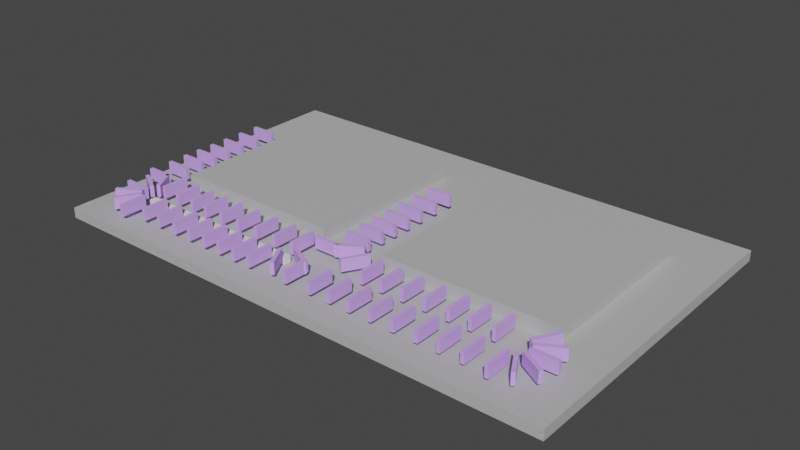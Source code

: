 # Source: EnvBlender.blend  (saved by Blender 3.6.13; exported with 4.5.12 LTS)
import bpy
from mathutils import Matrix  # noqa: F401  (used for matrix-valued properties, if any)

bpy.ops.wm.read_factory_settings(use_empty=True)
scene = bpy.context.scene
scene.name = 'Scene'

# ---- collections
col_collection = bpy.data.collections.new('Collection'); scene.collection.children.link(col_collection)

# ---- materials (node trees are filled in below, after node groups)
mat_lit = bpy.data.materials.new('Lit')
mat_lit.use_transparent_shadow = False
mat_lit.diffuse_color = (0.5, 0.5, 0.5, 1.0)
mat_lit.roughness = 0.5528
mat_checkpoints = bpy.data.materials.new('Checkpoints')
mat_checkpoints.use_transparent_shadow = False
mat_checkpoints.diffuse_color = (0.6462, 0.4025, 1.0, 1.0)
mat_checkpoints.roughness = 0.5528

# ---- material node trees
mat_lit.use_nodes = True; mat_lit.node_tree.nodes.clear()
_N = mat_lit.node_tree.nodes; _L = mat_lit.node_tree.links
n0 = _N.new('ShaderNodeBsdfPrincipled'); n0.name = 'Principled BSDF'; n0.location = (10, 300)
n0.distribution = 'GGX'
n0.subsurface_method = 'RANDOM_WALK_SKIN'
n0.inputs[0].default_value = (0.5, 0.5, 0.5, 1.0)
n0.inputs[2].default_value = 0.5528
n0.inputs[3].default_value = 1.45
n0.inputs[27].default_value = (0.0, 0.0, 0.0, 1.0)
n0.inputs[28].default_value = 1.0
n1 = _N.new('ShaderNodeOutputMaterial'); n1.name = 'Material Output'; n1.location = (300, 300)
n2 = _N.new('ShaderNodeNormalMap'); n2.name = 'Normal Map'; n2.location = (-300, -300)
n2.label = 'Normal/Map'
_L.new(n0.outputs[0], n1.inputs[0])
_L.new(n2.outputs[0], n0.inputs[5])
n1.is_active_output = True
mat_checkpoints.use_nodes = True; mat_checkpoints.node_tree.nodes.clear()
_N = mat_checkpoints.node_tree.nodes; _L = mat_checkpoints.node_tree.links
n0 = _N.new('ShaderNodeBsdfPrincipled'); n0.name = 'Principled BSDF'; n0.location = (10, 300)
n0.distribution = 'GGX'
n0.subsurface_method = 'RANDOM_WALK_SKIN'
n0.inputs[0].default_value = (0.6462, 0.4025, 1.0, 1.0)
n0.inputs[2].default_value = 0.5528
n0.inputs[3].default_value = 1.45
n0.inputs[27].default_value = (0.0, 0.0, 0.0, 1.0)
n0.inputs[28].default_value = 1.0
n1 = _N.new('ShaderNodeOutputMaterial'); n1.name = 'Material Output'; n1.location = (300, 300)
n2 = _N.new('ShaderNodeNormalMap'); n2.name = 'Normal Map'; n2.location = (-300, -300)
n2.label = 'Normal/Map'
_L.new(n0.outputs[0], n1.inputs[0])
_L.new(n2.outputs[0], n0.inputs[5])
n1.is_active_output = True

# ---- world
world_world = bpy.data.worlds.new('World'); scene.world = world_world
world_world.use_nodes = True; world_world.node_tree.nodes.clear()
_N = world_world.node_tree.nodes; _L = world_world.node_tree.links
n0 = _N.new('ShaderNodeOutputWorld'); n0.name = 'World Output'; n0.location = (300, 300)
n1 = _N.new('ShaderNodeBackground'); n1.name = 'Background'; n1.location = (10, 300)
n1.inputs[0].default_value = (0.05088, 0.05088, 0.05088, 1.0)
_L.new(n1.outputs[0], n0.inputs[0])
n0.is_active_output = True
world_world.color = (0.05088, 0.05088, 0.05088)
world_world.use_sun_shadow = False
world_world.sun_shadow_jitter_overblur = 0.0

# ---- meshes
me_scene = bpy.data.meshes.new('Scene')
me_scene.from_pydata([(-50.0, -50.0, 50.0), (50.0, -50.0, 50.0), (-50.0, 50.0, 50.0), (50.0, 50.0, 50.0), (-50.0, 50.0, -50.0), (50.0, 50.0, -50.0), (-50.0, -50.0, -50.0), (50.0, -50.0, -50.0)], [], [(0, 3, 2), (0, 1, 3), (2, 5, 4), (2, 3, 5), (4, 7, 6), (4, 5, 7), (6, 1, 0), (6, 7, 1), (1, 5, 3), (1, 7, 5), (6, 2, 4), (6, 0, 2)])
me_scene.polygons.foreach_set('use_smooth', [True] * 12)
_k = set([(0, 1), (0, 2), (0, 6), (1, 3), (1, 7), (2, 3), (2, 4), (3, 5), (4, 5), (4, 6), (5, 7), (6, 7)])
me_scene.attributes.new('sharp_edge', 'BOOLEAN', 'EDGE').data.foreach_set('value', [ (min(e.vertices), max(e.vertices)) in _k for e in me_scene.edges])
_uv = me_scene.uv_layers.new(name='UVSet0')
_uv.uv.foreach_set('vector', [0.0, 0.0, 1.0, 1.0, 0.0, 1.0, 0.0, 0.0, 1.0, 0.0, 1.0, 1.0, 0.0, 0.0, 1.0, 1.0, 0.0, 1.0, 0.0, 0.0, 1.0, 0.0, 1.0, 1.0, 0.0, 0.0, 1.0, 1.0, 0.0, 1.0, 0.0, 0.0, 1.0, 0.0, 1.0, 1.0, 0.0, 0.0, 1.0, 1.0, 0.0, 1.0, 0.0, 0.0, 1.0, 0.0, 1.0, 1.0, 0.0, 0.0, 1.0, 1.0, 0.0, 1.0, 0.0, 0.0, 1.0, 0.0, 1.0, 1.0, 0.0, 0.0, 1.0, 1.0, 0.0, 1.0, 0.0, 0.0, 1.0, 0.0, 1.0, 1.0])
_uv.active_render = True
_uv = me_scene.uv_layers.new(name='UVSet1')
_uv.uv.foreach_set('vector', [0.691, 0.3472, 0.9967, 0.6528, 0.691, 0.6528, 0.691, 0.3472, 0.9967, 0.3472, 0.9967, 0.6528, 0.3097, 0.6528, 0.004056, 0.3472, 0.3097, 0.3472, 0.3097, 0.6528, 0.004056, 0.6528, 0.004056, 0.3472, 0.3472, 0.3472, 0.6528, 0.6528, 0.3472, 0.6528, 0.3472, 0.3472, 0.6528, 0.3472, 0.6528, 0.6528, 0.3472, 0.004056, 0.6528, 0.3097, 0.3472, 0.3097, 0.3472, 0.004056, 0.6528, 0.004056, 0.6528, 0.3097, 0.6903, 0.3097, 0.9959, 0.004056, 0.9959, 0.3097, 0.6903, 0.3097, 0.6903, 0.004056, 0.9959, 0.004056, 0.3097, 0.004056, 0.004056, 0.3097, 0.004056, 0.004056, 0.3097, 0.004056, 0.3097, 0.3097, 0.004056, 0.3097])
me_scene.materials.append(mat_lit)
me_scene.update()
me_scene.normals_split_custom_set([tuple(v) for v in zip(*[iter([0.0, 0.0, 1.0, 0.0, 0.0, 1.0, 0.0, 0.0, 1.0, 0.0, 0.0, 1.0, 0.0, 0.0, 1.0, 0.0, 0.0, 1.0, 0.0, 1.0, 0.0, 0.0, 1.0, 0.0, 0.0, 1.0, 0.0, 0.0, 1.0, 0.0, 0.0, 1.0, 0.0, 0.0, 1.0, 0.0, 0.0, 0.0, -1.0, 0.0, 0.0, -1.0, 0.0, 0.0, -1.0, 0.0, 0.0, -1.0, 0.0, 0.0, -1.0, 0.0, 0.0, -1.0, 0.0, -1.0, 0.0, 0.0, -1.0, 0.0, 0.0, -1.0, 0.0, 0.0, -1.0, 0.0, 0.0, -1.0, 0.0, 0.0, -1.0, 0.0, 1.0, 0.0, 0.0, 1.0, 0.0, 0.0, 1.0, 0.0, 0.0, 1.0, 0.0, 0.0, 1.0, 0.0, 0.0, 1.0, 0.0, 0.0, -1.0, 0.0, 0.0, -1.0, 0.0, 0.0, -1.0, 0.0, 0.0, -1.0, 0.0, 0.0, -1.0, 0.0, 0.0, -1.0, 0.0, 0.0])] * 3)])
me_cube_001 = bpy.data.meshes.new('Cube.001')
me_cube_001.from_pydata([(-1.458, -0.0561, -0.0561), (-1.458, -0.0561, 0.0561), (-1.458, 0.0561, -0.0561), (-1.458, 0.0561, 0.0561), (1.458, -0.0561, -0.0561), (1.458, -0.0561, 0.0561), (1.458, 0.0561, -0.0561), (1.458, 0.0561, 0.0561)], [], [(0, 1, 3, 2), (2, 3, 7, 6), (6, 7, 5, 4), (4, 5, 1, 0), (2, 6, 4, 0), (7, 3, 1, 5)])
_uv = me_cube_001.uv_layers.new(name='UVMap')
_uv.uv.foreach_set('vector', [0.375, 0.0, 0.625, 0.0, 0.625, 0.25, 0.375, 0.25, 0.375, 0.25, 0.625, 0.25, 0.625, 0.5, 0.375, 0.5, 0.375, 0.5, 0.625, 0.5, 0.625, 0.75, 0.375, 0.75, 0.375, 0.75, 0.625, 0.75, 0.625, 1.0, 0.375, 1.0, 0.125, 0.5, 0.375, 0.5, 0.375, 0.75, 0.125, 0.75, 0.625, 0.5, 0.875, 0.5, 0.875, 0.75, 0.625, 0.75])
me_cube_001.update()

# ---- objects
ob_cube = bpy.data.objects.new('Cube', me_scene)
ob_cube__1 = bpy.data.objects.new('Cube__1_', me_scene)
ob_obstacles = bpy.data.objects.new('Obstacles', None)
ob_gameobject = bpy.data.objects.new('GameObject', None)
ob_gameobject__1 = bpy.data.objects.new('GameObject__1_', None)
ob_gameobject__2 = bpy.data.objects.new('GameObject__2_', None)
ob_gameobject__3 = bpy.data.objects.new('GameObject__3_', None)
ob_bounds = bpy.data.objects.new('Bounds', None)
ob_cube_1 = bpy.data.objects.new('Cube_1', me_scene)
ob_checkpoint = bpy.data.objects.new('Checkpoint', me_scene)
ob_checkpoint__59 = bpy.data.objects.new('Checkpoint__59_', me_scene)
ob_checkpoint__1 = bpy.data.objects.new('Checkpoint__1_', me_scene)
ob_checkpoint__60 = bpy.data.objects.new('Checkpoint__60_', me_scene)
ob_checkpoint__2 = bpy.data.objects.new('Checkpoint__2_', me_scene)
ob_checkpoint__61 = bpy.data.objects.new('Checkpoint__61_', me_scene)
ob_checkpoint__3 = bpy.data.objects.new('Checkpoint__3_', me_scene)
ob_checkpoint__62 = bpy.data.objects.new('Checkpoint__62_', me_scene)
ob_checkpoint__4 = bpy.data.objects.new('Checkpoint__4_', me_scene)
ob_checkpoint__63 = bpy.data.objects.new('Checkpoint__63_', me_scene)
ob_checkpoint__5 = bpy.data.objects.new('Checkpoint__5_', me_scene)
ob_checkpoint__64 = bpy.data.objects.new('Checkpoint__64_', me_scene)
ob_checkpoint__6 = bpy.data.objects.new('Checkpoint__6_', me_scene)
ob_checkpoint__7 = bpy.data.objects.new('Checkpoint__7_', me_scene)
ob_checkpoint__34 = bpy.data.objects.new('Checkpoint__34_', me_scene)
ob_checkpoint__41 = bpy.data.objects.new('Checkpoint__41_', me_scene)
ob_checkpoint__37 = bpy.data.objects.new('Checkpoint__37_', me_scene)
ob_checkpoint__42 = bpy.data.objects.new('Checkpoint__42_', me_scene)
ob_checkpoint__8 = bpy.data.objects.new('Checkpoint__8_', me_scene)
ob_checkpoint__25 = bpy.data.objects.new('Checkpoint__25_', me_scene)
ob_checkpoint__9 = bpy.data.objects.new('Checkpoint__9_', me_scene)
ob_checkpoint__18 = bpy.data.objects.new('Checkpoint__18_', me_scene)
ob_checkpoint__35 = bpy.data.objects.new('Checkpoint__35_', me_scene)
ob_checkpoint__43 = bpy.data.objects.new('Checkpoint__43_', me_scene)
ob_checkpoint__38 = bpy.data.objects.new('Checkpoint__38_', me_scene)
ob_checkpoint__44 = bpy.data.objects.new('Checkpoint__44_', me_scene)
ob_checkpoint__19 = bpy.data.objects.new('Checkpoint__19_', me_scene)
ob_checkpoint__47 = bpy.data.objects.new('Checkpoint__47_', me_scene)
ob_checkpoint__55 = bpy.data.objects.new('Checkpoint__55_', me_scene)
ob_checkpoint__56 = bpy.data.objects.new('Checkpoint__56_', me_scene)
ob_checkpoint__36 = bpy.data.objects.new('Checkpoint__36_', me_scene)
ob_checkpoint__45 = bpy.data.objects.new('Checkpoint__45_', me_scene)
ob_checkpoint__40 = bpy.data.objects.new('Checkpoint__40_', me_scene)
ob_checkpoint__39 = bpy.data.objects.new('Checkpoint__39_', me_scene)
ob_checkpoint__57 = bpy.data.objects.new('Checkpoint__57_', me_scene)
ob_checkpoint__58 = bpy.data.objects.new('Checkpoint__58_', me_scene)
ob_checkpoint__46 = bpy.data.objects.new('Checkpoint__46_', me_scene)
ob_checkpoint__26 = bpy.data.objects.new('Checkpoint__26_', me_scene)
ob_checkpoint__32 = bpy.data.objects.new('Checkpoint__32_', me_scene)
ob_checkpoint__33 = bpy.data.objects.new('Checkpoint__33_', me_scene)
ob_checkpoint__20 = bpy.data.objects.new('Checkpoint__20_', me_scene)
ob_checkpoint__48 = bpy.data.objects.new('Checkpoint__48_', me_scene)
ob_checkpoint__27 = bpy.data.objects.new('Checkpoint__27_', me_scene)
ob_checkpoint__21 = bpy.data.objects.new('Checkpoint__21_', me_scene)
ob_checkpoint__49 = bpy.data.objects.new('Checkpoint__49_', me_scene)
ob_checkpoint__28 = bpy.data.objects.new('Checkpoint__28_', me_scene)
ob_checkpoint__22 = bpy.data.objects.new('Checkpoint__22_', me_scene)
ob_checkpoint__50 = bpy.data.objects.new('Checkpoint__50_', me_scene)
ob_checkpoint__29 = bpy.data.objects.new('Checkpoint__29_', me_scene)
ob_checkpoint__23 = bpy.data.objects.new('Checkpoint__23_', me_scene)
ob_checkpoint__51 = bpy.data.objects.new('Checkpoint__51_', me_scene)
ob_checkpoint__30 = bpy.data.objects.new('Checkpoint__30_', me_scene)
ob_checkpoint__24 = bpy.data.objects.new('Checkpoint__24_', me_scene)
ob_checkpoint__53 = bpy.data.objects.new('Checkpoint__53_', me_scene)
ob_checkpoint__52 = bpy.data.objects.new('Checkpoint__52_', me_scene)
ob_checkpoint__54 = bpy.data.objects.new('Checkpoint__54_', me_scene)
ob_checkpoint__31 = bpy.data.objects.new('Checkpoint__31_', me_scene)
ob_checkpoint__10 = bpy.data.objects.new('Checkpoint__10_', me_scene)
ob_checkpoint__11 = bpy.data.objects.new('Checkpoint__11_', me_scene)
ob_checkpoint__12 = bpy.data.objects.new('Checkpoint__12_', me_scene)
ob_checkpoint__13 = bpy.data.objects.new('Checkpoint__13_', me_scene)
ob_checkpoint__14 = bpy.data.objects.new('Checkpoint__14_', me_scene)
ob_checkpoint__15 = bpy.data.objects.new('Checkpoint__15_', me_scene)
ob_checkpoint__16 = bpy.data.objects.new('Checkpoint__16_', me_scene)
ob_checkpoint__17 = bpy.data.objects.new('Checkpoint__17_', me_scene)
ob_checkpoints = bpy.data.objects.new('Checkpoints', None)
ob_cube_001 = bpy.data.objects.new('Cube.001', me_cube_001)

# ---- transforms, parenting, visibility, modifiers, constraints
ob_cube.parent = ob_obstacles
ob_cube.location = (-11.26, 49.0, 10.78)
ob_cube.scale = (0.1611, 1.0, 0.1585)
ob_cube.color = (0.8, 0.8, 0.8, 1.0)
ob_cube__1.parent = ob_obstacles
ob_cube__1.location = (11.27, 49.0, 11.22)
ob_cube__1.scale = (0.1611, 1.0, 0.1585)
ob_cube__1.color = (0.8, 0.8, 0.8, 1.0)
ob_obstacles.location = (-0.002131, 2.336, -0.182)
ob_obstacles.rotation_euler = (1.571, -0.0, 0.0)
ob_obstacles.scale = (0.18, 0.003, 0.18)
ob_obstacles.color = (0.8, 0.8, 0.8, 1.0)
ob_gameobject.parent = ob_bounds
ob_gameobject.location = (-0.2, 0.0, 0.0)
ob_gameobject.color = (0.8, 0.8, 0.8, 1.0)
ob_gameobject__1.parent = ob_bounds
ob_gameobject__1.location = (-101.1, 0.0, 0.0)
ob_gameobject__1.color = (0.8, 0.8, 0.8, 1.0)
ob_gameobject__2.parent = ob_bounds
ob_gameobject__2.location = (0.0, 0.0, 101.2)
ob_gameobject__2.rotation_euler = (0.0, 1.571, 0.0)
ob_gameobject__2.color = (0.8, 0.8, 0.8, 1.0)
ob_gameobject__3.parent = ob_bounds
ob_gameobject__3.location = (0.0, 0.0, -0.2)
ob_gameobject__3.rotation_euler = (0.0, 1.571, 0.0)
ob_gameobject__3.color = (0.8, 0.8, 0.8, 1.0)
ob_bounds.location = (-0.002131, -0.009348, -0.02403)
ob_bounds.rotation_euler = (1.571, -0.0, 0.0)
ob_bounds.scale = (0.08577, 0.001717, 0.05346)
ob_bounds.color = (0.8, 0.8, 0.8, 1.0)
ob_cube_1.location = (-0.002131, -0.009348, -0.182)
ob_cube_1.rotation_euler = (1.571, -0.0, 0.0)
ob_cube_1.scale = (0.08577, 0.001717, 0.05346)
ob_cube_1.color = (0.8, 0.8, 0.8, 1.0)
ob_checkpoint.parent = ob_checkpoints
ob_checkpoint.location = (1.5, -18.2, 142.8)
ob_checkpoint.scale = (0.43, 0.1922, 0.06)
ob_checkpoint.color = (0.8, 0.8, 0.8, 1.0)
ob_checkpoint.material_slots[0].link = 'OBJECT'; ob_checkpoint.material_slots[0].material = mat_checkpoints
ob_checkpoint__59.parent = ob_checkpoints
ob_checkpoint__59.location = (-382.3, -18.2, 142.8)
ob_checkpoint__59.rotation_euler = (-0.0, 3.142, -0.0)
ob_checkpoint__59.scale = (0.43, 0.1922, 0.06)
ob_checkpoint__59.color = (0.8, 0.8, 0.8, 1.0)
ob_checkpoint__59.material_slots[0].link = 'OBJECT'; ob_checkpoint__59.material_slots[0].material = mat_checkpoints
ob_checkpoint__1.parent = ob_checkpoints
ob_checkpoint__1.location = (1.5, -18.2, 177.8)
ob_checkpoint__1.scale = (0.43, 0.1922, 0.06)
ob_checkpoint__1.color = (0.8, 0.8, 0.8, 1.0)
ob_checkpoint__1.material_slots[0].link = 'OBJECT'; ob_checkpoint__1.material_slots[0].material = mat_checkpoints
ob_checkpoint__60.parent = ob_checkpoints
ob_checkpoint__60.location = (-382.3, -18.2, 177.8)
ob_checkpoint__60.rotation_euler = (-0.0, 3.142, -0.0)
ob_checkpoint__60.scale = (0.43, 0.1922, 0.06)
ob_checkpoint__60.color = (0.8, 0.8, 0.8, 1.0)
ob_checkpoint__60.material_slots[0].link = 'OBJECT'; ob_checkpoint__60.material_slots[0].material = mat_checkpoints
ob_checkpoint__2.parent = ob_checkpoints
ob_checkpoint__2.location = (1.5, -18.2, 212.2)
ob_checkpoint__2.scale = (0.43, 0.1922, 0.06)
ob_checkpoint__2.color = (0.8, 0.8, 0.8, 1.0)
ob_checkpoint__2.material_slots[0].link = 'OBJECT'; ob_checkpoint__2.material_slots[0].material = mat_checkpoints
ob_checkpoint__61.parent = ob_checkpoints
ob_checkpoint__61.location = (-382.3, -18.2, 212.2)
ob_checkpoint__61.rotation_euler = (-0.0, 3.142, -0.0)
ob_checkpoint__61.scale = (0.43, 0.1922, 0.06)
ob_checkpoint__61.color = (0.8, 0.8, 0.8, 1.0)
ob_checkpoint__61.material_slots[0].link = 'OBJECT'; ob_checkpoint__61.material_slots[0].material = mat_checkpoints
ob_checkpoint__3.parent = ob_checkpoints
ob_checkpoint__3.location = (1.5, -18.2, 242.2)
ob_checkpoint__3.scale = (0.43, 0.1922, 0.06)
ob_checkpoint__3.color = (0.8, 0.8, 0.8, 1.0)
ob_checkpoint__3.material_slots[0].link = 'OBJECT'; ob_checkpoint__3.material_slots[0].material = mat_checkpoints
ob_checkpoint__62.parent = ob_checkpoints
ob_checkpoint__62.location = (-382.3, -18.2, 242.2)
ob_checkpoint__62.rotation_euler = (-0.0, 3.142, -0.0)
ob_checkpoint__62.scale = (0.43, 0.1922, 0.06)
ob_checkpoint__62.color = (0.8, 0.8, 0.8, 1.0)
ob_checkpoint__62.material_slots[0].link = 'OBJECT'; ob_checkpoint__62.material_slots[0].material = mat_checkpoints
ob_checkpoint__4.parent = ob_checkpoints
ob_checkpoint__4.location = (1.5, -18.2, 271.6)
ob_checkpoint__4.scale = (0.43, 0.1922, 0.06)
ob_checkpoint__4.color = (0.8, 0.8, 0.8, 1.0)
ob_checkpoint__4.material_slots[0].link = 'OBJECT'; ob_checkpoint__4.material_slots[0].material = mat_checkpoints
ob_checkpoint__63.parent = ob_checkpoints
ob_checkpoint__63.location = (-382.3, -18.2, 271.6)
ob_checkpoint__63.rotation_euler = (-0.0, 3.142, -0.0)
ob_checkpoint__63.scale = (0.43, 0.1922, 0.06)
ob_checkpoint__63.color = (0.8, 0.8, 0.8, 1.0)
ob_checkpoint__63.material_slots[0].link = 'OBJECT'; ob_checkpoint__63.material_slots[0].material = mat_checkpoints
ob_checkpoint__5.parent = ob_checkpoints
ob_checkpoint__5.location = (1.5, -18.2, 299.7)
ob_checkpoint__5.scale = (0.43, 0.1922, 0.06)
ob_checkpoint__5.color = (0.8, 0.8, 0.8, 1.0)
ob_checkpoint__5.material_slots[0].link = 'OBJECT'; ob_checkpoint__5.material_slots[0].material = mat_checkpoints
ob_checkpoint__64.parent = ob_checkpoints
ob_checkpoint__64.location = (-382.3, -18.2, 299.7)
ob_checkpoint__64.rotation_euler = (-0.0, 3.142, -0.0)
ob_checkpoint__64.scale = (0.43, 0.1922, 0.06)
ob_checkpoint__64.color = (0.8, 0.8, 0.8, 1.0)
ob_checkpoint__64.material_slots[0].link = 'OBJECT'; ob_checkpoint__64.material_slots[0].material = mat_checkpoints
ob_checkpoint__6.parent = ob_checkpoints
ob_checkpoint__6.location = (1.5, -18.2, 329.1)
ob_checkpoint__6.scale = (0.43, 0.1922, 0.06)
ob_checkpoint__6.color = (0.8, 0.8, 0.8, 1.0)
ob_checkpoint__6.material_slots[0].link = 'OBJECT'; ob_checkpoint__6.material_slots[0].material = mat_checkpoints
ob_checkpoint__7.parent = ob_checkpoints
ob_checkpoint__7.location = (13.9, -18.2, 359.9)
ob_checkpoint__7.rotation_euler = (0.0, 0.5236, 0.0)
ob_checkpoint__7.scale = (0.43, 0.1922, 0.06)
ob_checkpoint__7.color = (0.8, 0.8, 0.8, 1.0)
ob_checkpoint__7.material_slots[0].link = 'OBJECT'; ob_checkpoint__7.material_slots[0].material = mat_checkpoints
ob_checkpoint__34.parent = ob_checkpoints
ob_checkpoint__34.location = (-368.3, -18.2, 440.4)
ob_checkpoint__34.rotation_euler = (-0.0, -2.618, -0.0)
ob_checkpoint__34.scale = (0.43, 0.1922, 0.06)
ob_checkpoint__34.color = (0.8, 0.8, 0.8, 1.0)
ob_checkpoint__34.material_slots[0].link = 'OBJECT'; ob_checkpoint__34.material_slots[0].material = mat_checkpoints
ob_checkpoint__41.parent = ob_checkpoints
ob_checkpoint__41.location = (365.4, -18.2, 393.8)
ob_checkpoint__41.rotation_euler = (0.0, 0.5236, 0.0)
ob_checkpoint__41.scale = (0.43, 0.1922, 0.06)
ob_checkpoint__41.color = (0.8, 0.8, 0.8, 1.0)
ob_checkpoint__41.material_slots[0].link = 'OBJECT'; ob_checkpoint__41.material_slots[0].material = mat_checkpoints
ob_checkpoint__37.parent = ob_checkpoints
ob_checkpoint__37.location = (-355.1, -18.2, 384.9)
ob_checkpoint__37.rotation_euler = (-0.0, 2.094, -0.0)
ob_checkpoint__37.scale = (0.43, 0.1922, 0.06)
ob_checkpoint__37.color = (0.8, 0.8, 0.8, 1.0)
ob_checkpoint__37.material_slots[0].link = 'OBJECT'; ob_checkpoint__37.material_slots[0].material = mat_checkpoints
ob_checkpoint__42.parent = ob_checkpoints
ob_checkpoint__42.location = (352.2, -18.2, 449.3)
ob_checkpoint__42.rotation_euler = (0.0, -1.047, 0.0)
ob_checkpoint__42.scale = (0.43, 0.1922, 0.06)
ob_checkpoint__42.color = (0.8, 0.8, 0.8, 1.0)
ob_checkpoint__42.material_slots[0].link = 'OBJECT'; ob_checkpoint__42.material_slots[0].material = mat_checkpoints
ob_checkpoint__8.parent = ob_checkpoints
ob_checkpoint__8.location = (-20.0, -18.2, 368.4)
ob_checkpoint__8.scale = (0.43, 0.1922, 0.06)
ob_checkpoint__8.color = (0.8, 0.8, 0.8, 1.0)
ob_checkpoint__8.material_slots[0].link = 'OBJECT'; ob_checkpoint__8.material_slots[0].material = mat_checkpoints
ob_checkpoint__25.parent = ob_checkpoints
ob_checkpoint__25.location = (-20.0, -18.2, 423.7)
ob_checkpoint__25.rotation_euler = (0.0, -0.5236, 0.0)
ob_checkpoint__25.scale = (0.43, 0.1922, 0.06)
ob_checkpoint__25.color = (0.8, 0.8, 0.8, 1.0)
ob_checkpoint__25.material_slots[0].link = 'OBJECT'; ob_checkpoint__25.material_slots[0].material = mat_checkpoints
ob_checkpoint__9.parent = ob_checkpoints
ob_checkpoint__9.location = (-44.4, -18.2, 445.2)
ob_checkpoint__9.rotation_euler = (0.0, -1.047, 0.0)
ob_checkpoint__9.scale = (0.43, 0.1922, 0.06)
ob_checkpoint__9.color = (0.8, 0.8, 0.8, 1.0)
ob_checkpoint__9.material_slots[0].link = 'OBJECT'; ob_checkpoint__9.material_slots[0].material = mat_checkpoints
ob_checkpoint__18.parent = ob_checkpoints
ob_checkpoint__18.location = (40.6, -18.2, 378.8)
ob_checkpoint__18.rotation_euler = (0.0, 1.047, 0.0)
ob_checkpoint__18.scale = (0.43, 0.1922, 0.06)
ob_checkpoint__18.color = (0.8, 0.8, 0.8, 1.0)
ob_checkpoint__18.material_slots[0].link = 'OBJECT'; ob_checkpoint__18.material_slots[0].material = mat_checkpoints
ob_checkpoint__35.parent = ob_checkpoints
ob_checkpoint__35.location = (-353.0, -18.2, 455.6)
ob_checkpoint__35.rotation_euler = (-0.0, -2.094, -0.0)
ob_checkpoint__35.scale = (0.43, 0.1922, 0.06)
ob_checkpoint__35.color = (0.8, 0.8, 0.8, 1.0)
ob_checkpoint__35.material_slots[0].link = 'OBJECT'; ob_checkpoint__35.material_slots[0].material = mat_checkpoints
ob_checkpoint__43.parent = ob_checkpoints
ob_checkpoint__43.location = (350.1, -18.2, 378.6)
ob_checkpoint__43.rotation_euler = (0.0, 1.047, 0.0)
ob_checkpoint__43.scale = (0.43, 0.1922, 0.06)
ob_checkpoint__43.color = (0.8, 0.8, 0.8, 1.0)
ob_checkpoint__43.material_slots[0].link = 'OBJECT'; ob_checkpoint__43.material_slots[0].material = mat_checkpoints
ob_checkpoint__38.parent = ob_checkpoints
ob_checkpoint__38.location = (-369.3, -18.2, 400.3)
ob_checkpoint__38.rotation_euler = (-0.0, 2.618, -0.0)
ob_checkpoint__38.scale = (0.43, 0.1922, 0.06)
ob_checkpoint__38.color = (0.8, 0.8, 0.8, 1.0)
ob_checkpoint__38.material_slots[0].link = 'OBJECT'; ob_checkpoint__38.material_slots[0].material = mat_checkpoints
ob_checkpoint__44.parent = ob_checkpoints
ob_checkpoint__44.location = (366.4, -18.2, 433.9)
ob_checkpoint__44.rotation_euler = (0.0, -0.5236, 0.0)
ob_checkpoint__44.scale = (0.43, 0.1922, 0.06)
ob_checkpoint__44.color = (0.8, 0.8, 0.8, 1.0)
ob_checkpoint__44.material_slots[0].link = 'OBJECT'; ob_checkpoint__44.material_slots[0].material = mat_checkpoints
ob_checkpoint__19.parent = ob_checkpoints
ob_checkpoint__19.location = (75.0, -18.2, 384.1)
ob_checkpoint__19.rotation_euler = (-0.0, 1.571, -0.0)
ob_checkpoint__19.scale = (0.43, 0.1922, 0.06)
ob_checkpoint__19.color = (0.8, 0.8, 0.8, 1.0)
ob_checkpoint__19.material_slots[0].link = 'OBJECT'; ob_checkpoint__19.material_slots[0].material = mat_checkpoints
ob_checkpoint__47.parent = ob_checkpoints
ob_checkpoint__47.location = (75.0, -18.2, 448.3)
ob_checkpoint__47.rotation_euler = (0.0, -1.571, 0.0)
ob_checkpoint__47.scale = (0.43, 0.1922, 0.06)
ob_checkpoint__47.color = (0.8, 0.8, 0.8, 1.0)
ob_checkpoint__47.material_slots[0].link = 'OBJECT'; ob_checkpoint__47.material_slots[0].material = mat_checkpoints
ob_checkpoint__55.parent = ob_checkpoints
ob_checkpoint__55.location = (40.0, -18.2, 448.3)
ob_checkpoint__55.rotation_euler = (0.0, -1.571, 0.0)
ob_checkpoint__55.scale = (0.43, 0.1922, 0.06)
ob_checkpoint__55.color = (0.8, 0.8, 0.8, 1.0)
ob_checkpoint__55.material_slots[0].link = 'OBJECT'; ob_checkpoint__55.material_slots[0].material = mat_checkpoints
ob_checkpoint__56.parent = ob_checkpoints
ob_checkpoint__56.location = (-4.9, -18.2, 448.3)
ob_checkpoint__56.rotation_euler = (0.0, -1.571, 0.0)
ob_checkpoint__56.scale = (0.43, 0.1922, 0.06)
ob_checkpoint__56.color = (0.8, 0.8, 0.8, 1.0)
ob_checkpoint__56.material_slots[0].link = 'OBJECT'; ob_checkpoint__56.material_slots[0].material = mat_checkpoints
ob_checkpoint__36.parent = ob_checkpoints
ob_checkpoint__36.location = (-333.5, -18.2, 380.0)
ob_checkpoint__36.rotation_euler = (-0.0, 1.571, -0.0)
ob_checkpoint__36.scale = (0.43, 0.1922, 0.06)
ob_checkpoint__36.color = (0.8, 0.8, 0.8, 1.0)
ob_checkpoint__36.material_slots[0].link = 'OBJECT'; ob_checkpoint__36.material_slots[0].material = mat_checkpoints
ob_checkpoint__45.parent = ob_checkpoints
ob_checkpoint__45.location = (330.6, -18.2, 454.2)
ob_checkpoint__45.rotation_euler = (-0.0, -1.571, -0.0)
ob_checkpoint__45.scale = (0.43, 0.1922, 0.06)
ob_checkpoint__45.color = (0.8, 0.8, 0.8, 1.0)
ob_checkpoint__45.material_slots[0].link = 'OBJECT'; ob_checkpoint__45.material_slots[0].material = mat_checkpoints
ob_checkpoint__40.parent = ob_checkpoints
ob_checkpoint__40.location = (-333.5, -18.2, 461.2)
ob_checkpoint__40.rotation_euler = (0.0, -1.571, 0.0)
ob_checkpoint__40.scale = (0.43, 0.1922, 0.06)
ob_checkpoint__40.color = (0.8, 0.8, 0.8, 1.0)
ob_checkpoint__40.material_slots[0].link = 'OBJECT'; ob_checkpoint__40.material_slots[0].material = mat_checkpoints
ob_checkpoint__39.parent = ob_checkpoints
ob_checkpoint__39.location = (-373.4, -18.2, 420.4)
ob_checkpoint__39.rotation_euler = (-0.0, -3.142, -0.0)
ob_checkpoint__39.scale = (0.43, 0.1922, 0.06)
ob_checkpoint__39.color = (0.8, 0.8, 0.8, 1.0)
ob_checkpoint__39.material_slots[0].link = 'OBJECT'; ob_checkpoint__39.material_slots[0].material = mat_checkpoints
ob_checkpoint__57.parent = ob_checkpoints
ob_checkpoint__57.location = (-382.6, -18.2, 368.5)
ob_checkpoint__57.rotation_euler = (-0.0, -3.142, -0.0)
ob_checkpoint__57.scale = (0.43, 0.1922, 0.06)
ob_checkpoint__57.color = (0.8, 0.8, 0.8, 1.0)
ob_checkpoint__57.material_slots[0].link = 'OBJECT'; ob_checkpoint__57.material_slots[0].material = mat_checkpoints
ob_checkpoint__58.parent = ob_checkpoints
ob_checkpoint__58.location = (-380.6, -18.2, 331.8)
ob_checkpoint__58.rotation_euler = (-0.0, -3.142, -0.0)
ob_checkpoint__58.scale = (0.43, 0.1922, 0.06)
ob_checkpoint__58.color = (0.8, 0.8, 0.8, 1.0)
ob_checkpoint__58.material_slots[0].link = 'OBJECT'; ob_checkpoint__58.material_slots[0].material = mat_checkpoints
ob_checkpoint__46.parent = ob_checkpoints
ob_checkpoint__46.location = (370.5, -18.2, 413.8)
ob_checkpoint__46.rotation_euler = (0.0, 2.682e-07, 0.0)
ob_checkpoint__46.scale = (0.43, 0.1922, 0.06)
ob_checkpoint__46.color = (0.8, 0.8, 0.8, 1.0)
ob_checkpoint__46.material_slots[0].link = 'OBJECT'; ob_checkpoint__46.material_slots[0].material = mat_checkpoints
ob_checkpoint__26.parent = ob_checkpoints
ob_checkpoint__26.location = (-234.8, -18.2, 384.1)
ob_checkpoint__26.rotation_euler = (-0.0, 1.571, -0.0)
ob_checkpoint__26.scale = (0.43, 0.1922, 0.06)
ob_checkpoint__26.color = (0.8, 0.8, 0.8, 1.0)
ob_checkpoint__26.material_slots[0].link = 'OBJECT'; ob_checkpoint__26.material_slots[0].material = mat_checkpoints
ob_checkpoint__32.parent = ob_checkpoints
ob_checkpoint__32.location = (-264.6, -18.2, 384.1)
ob_checkpoint__32.rotation_euler = (-0.0, 1.571, -0.0)
ob_checkpoint__32.scale = (0.43, 0.1922, 0.06)
ob_checkpoint__32.color = (0.8, 0.8, 0.8, 1.0)
ob_checkpoint__32.material_slots[0].link = 'OBJECT'; ob_checkpoint__32.material_slots[0].material = mat_checkpoints
ob_checkpoint__33.parent = ob_checkpoints
ob_checkpoint__33.location = (-297.8, -18.2, 384.1)
ob_checkpoint__33.rotation_euler = (-0.0, 1.571, -0.0)
ob_checkpoint__33.scale = (0.43, 0.1922, 0.06)
ob_checkpoint__33.color = (0.8, 0.8, 0.8, 1.0)
ob_checkpoint__33.material_slots[0].link = 'OBJECT'; ob_checkpoint__33.material_slots[0].material = mat_checkpoints
ob_checkpoint__20.parent = ob_checkpoints
ob_checkpoint__20.location = (109.5, -18.2, 384.1)
ob_checkpoint__20.rotation_euler = (-0.0, 1.571, -0.0)
ob_checkpoint__20.scale = (0.43, 0.1922, 0.06)
ob_checkpoint__20.color = (0.8, 0.8, 0.8, 1.0)
ob_checkpoint__20.material_slots[0].link = 'OBJECT'; ob_checkpoint__20.material_slots[0].material = mat_checkpoints
ob_checkpoint__48.parent = ob_checkpoints
ob_checkpoint__48.location = (109.5, -18.2, 448.3)
ob_checkpoint__48.rotation_euler = (0.0, -1.571, 0.0)
ob_checkpoint__48.scale = (0.43, 0.1922, 0.06)
ob_checkpoint__48.color = (0.8, 0.8, 0.8, 1.0)
ob_checkpoint__48.material_slots[0].link = 'OBJECT'; ob_checkpoint__48.material_slots[0].material = mat_checkpoints
ob_checkpoint__27.parent = ob_checkpoints
ob_checkpoint__27.location = (-200.3, -18.2, 384.1)
ob_checkpoint__27.rotation_euler = (-0.0, 1.571, -0.0)
ob_checkpoint__27.scale = (0.43, 0.1922, 0.06)
ob_checkpoint__27.color = (0.8, 0.8, 0.8, 1.0)
ob_checkpoint__27.material_slots[0].link = 'OBJECT'; ob_checkpoint__27.material_slots[0].material = mat_checkpoints
ob_checkpoint__21.parent = ob_checkpoints
ob_checkpoint__21.location = (145.4, -18.2, 384.1)
ob_checkpoint__21.rotation_euler = (-0.0, 1.571, -0.0)
ob_checkpoint__21.scale = (0.43, 0.1922, 0.06)
ob_checkpoint__21.color = (0.8, 0.8, 0.8, 1.0)
ob_checkpoint__21.material_slots[0].link = 'OBJECT'; ob_checkpoint__21.material_slots[0].material = mat_checkpoints
ob_checkpoint__49.parent = ob_checkpoints
ob_checkpoint__49.location = (145.4, -18.2, 448.3)
ob_checkpoint__49.rotation_euler = (0.0, -1.571, 0.0)
ob_checkpoint__49.scale = (0.43, 0.1922, 0.06)
ob_checkpoint__49.color = (0.8, 0.8, 0.8, 1.0)
ob_checkpoint__49.material_slots[0].link = 'OBJECT'; ob_checkpoint__49.material_slots[0].material = mat_checkpoints
ob_checkpoint__28.parent = ob_checkpoints
ob_checkpoint__28.location = (-164.4, -18.2, 384.1)
ob_checkpoint__28.rotation_euler = (-0.0, 1.571, -0.0)
ob_checkpoint__28.scale = (0.43, 0.1922, 0.06)
ob_checkpoint__28.color = (0.8, 0.8, 0.8, 1.0)
ob_checkpoint__28.material_slots[0].link = 'OBJECT'; ob_checkpoint__28.material_slots[0].material = mat_checkpoints
ob_checkpoint__22.parent = ob_checkpoints
ob_checkpoint__22.location = (182.7, -18.2, 384.1)
ob_checkpoint__22.rotation_euler = (-0.0, 1.571, -0.0)
ob_checkpoint__22.scale = (0.43, 0.1922, 0.06)
ob_checkpoint__22.color = (0.8, 0.8, 0.8, 1.0)
ob_checkpoint__22.material_slots[0].link = 'OBJECT'; ob_checkpoint__22.material_slots[0].material = mat_checkpoints
ob_checkpoint__50.parent = ob_checkpoints
ob_checkpoint__50.location = (182.7, -18.2, 448.3)
ob_checkpoint__50.rotation_euler = (0.0, -1.571, 0.0)
ob_checkpoint__50.scale = (0.43, 0.1922, 0.06)
ob_checkpoint__50.color = (0.8, 0.8, 0.8, 1.0)
ob_checkpoint__50.material_slots[0].link = 'OBJECT'; ob_checkpoint__50.material_slots[0].material = mat_checkpoints
ob_checkpoint__29.parent = ob_checkpoints
ob_checkpoint__29.location = (-127.1, -18.2, 384.1)
ob_checkpoint__29.rotation_euler = (-0.0, 1.571, -0.0)
ob_checkpoint__29.scale = (0.43, 0.1922, 0.06)
ob_checkpoint__29.color = (0.8, 0.8, 0.8, 1.0)
ob_checkpoint__29.material_slots[0].link = 'OBJECT'; ob_checkpoint__29.material_slots[0].material = mat_checkpoints
ob_checkpoint__23.parent = ob_checkpoints
ob_checkpoint__23.location = (220.5, -18.2, 384.1)
ob_checkpoint__23.rotation_euler = (-0.0, 1.571, -0.0)
ob_checkpoint__23.scale = (0.43, 0.1922, 0.06)
ob_checkpoint__23.color = (0.8, 0.8, 0.8, 1.0)
ob_checkpoint__23.material_slots[0].link = 'OBJECT'; ob_checkpoint__23.material_slots[0].material = mat_checkpoints
ob_checkpoint__51.parent = ob_checkpoints
ob_checkpoint__51.location = (220.5, -18.2, 448.3)
ob_checkpoint__51.rotation_euler = (0.0, -1.571, 0.0)
ob_checkpoint__51.scale = (0.43, 0.1922, 0.06)
ob_checkpoint__51.color = (0.8, 0.8, 0.8, 1.0)
ob_checkpoint__51.material_slots[0].link = 'OBJECT'; ob_checkpoint__51.material_slots[0].material = mat_checkpoints
ob_checkpoint__30.parent = ob_checkpoints
ob_checkpoint__30.location = (-89.3, -18.2, 384.1)
ob_checkpoint__30.rotation_euler = (-0.0, 1.571, -0.0)
ob_checkpoint__30.scale = (0.43, 0.1922, 0.06)
ob_checkpoint__30.color = (0.8, 0.8, 0.8, 1.0)
ob_checkpoint__30.material_slots[0].link = 'OBJECT'; ob_checkpoint__30.material_slots[0].material = mat_checkpoints
ob_checkpoint__24.parent = ob_checkpoints
ob_checkpoint__24.location = (255.0, -18.2, 384.1)
ob_checkpoint__24.rotation_euler = (-0.0, 1.571, -0.0)
ob_checkpoint__24.scale = (0.43, 0.1922, 0.06)
ob_checkpoint__24.color = (0.8, 0.8, 0.8, 1.0)
ob_checkpoint__24.material_slots[0].link = 'OBJECT'; ob_checkpoint__24.material_slots[0].material = mat_checkpoints
ob_checkpoint__53.parent = ob_checkpoints
ob_checkpoint__53.location = (291.4, -18.2, 384.1)
ob_checkpoint__53.rotation_euler = (-0.0, 1.571, -0.0)
ob_checkpoint__53.scale = (0.43, 0.1922, 0.06)
ob_checkpoint__53.color = (0.8, 0.8, 0.8, 1.0)
ob_checkpoint__53.material_slots[0].link = 'OBJECT'; ob_checkpoint__53.material_slots[0].material = mat_checkpoints
ob_checkpoint__52.parent = ob_checkpoints
ob_checkpoint__52.location = (255.0, -18.2, 448.3)
ob_checkpoint__52.rotation_euler = (0.0, -1.571, 0.0)
ob_checkpoint__52.scale = (0.43, 0.1922, 0.06)
ob_checkpoint__52.color = (0.8, 0.8, 0.8, 1.0)
ob_checkpoint__52.material_slots[0].link = 'OBJECT'; ob_checkpoint__52.material_slots[0].material = mat_checkpoints
ob_checkpoint__54.parent = ob_checkpoints
ob_checkpoint__54.location = (291.4, -18.2, 448.3)
ob_checkpoint__54.rotation_euler = (0.0, -1.571, 0.0)
ob_checkpoint__54.scale = (0.43, 0.1922, 0.06)
ob_checkpoint__54.color = (0.8, 0.8, 0.8, 1.0)
ob_checkpoint__54.material_slots[0].link = 'OBJECT'; ob_checkpoint__54.material_slots[0].material = mat_checkpoints
ob_checkpoint__31.parent = ob_checkpoints
ob_checkpoint__31.location = (-54.8, -18.2, 384.1)
ob_checkpoint__31.rotation_euler = (-0.0, 1.571, -0.0)
ob_checkpoint__31.scale = (0.43, 0.1922, 0.06)
ob_checkpoint__31.color = (0.8, 0.8, 0.8, 1.0)
ob_checkpoint__31.material_slots[0].link = 'OBJECT'; ob_checkpoint__31.material_slots[0].material = mat_checkpoints
ob_checkpoint__10.parent = ob_checkpoints
ob_checkpoint__10.location = (-74.4, -18.2, 449.0)
ob_checkpoint__10.rotation_euler = (0.0, -1.571, 0.0)
ob_checkpoint__10.scale = (0.43, 0.1922, 0.06)
ob_checkpoint__10.color = (0.8, 0.8, 0.8, 1.0)
ob_checkpoint__10.material_slots[0].link = 'OBJECT'; ob_checkpoint__10.material_slots[0].material = mat_checkpoints
ob_checkpoint__11.parent = ob_checkpoints
ob_checkpoint__11.location = (-103.9, -18.2, 449.0)
ob_checkpoint__11.rotation_euler = (0.0, -1.571, 0.0)
ob_checkpoint__11.scale = (0.43, 0.1922, 0.06)
ob_checkpoint__11.color = (0.8, 0.8, 0.8, 1.0)
ob_checkpoint__11.material_slots[0].link = 'OBJECT'; ob_checkpoint__11.material_slots[0].material = mat_checkpoints
ob_checkpoint__12.parent = ob_checkpoints
ob_checkpoint__12.location = (-134.0, -18.2, 449.0)
ob_checkpoint__12.rotation_euler = (0.0, -1.571, 0.0)
ob_checkpoint__12.scale = (0.43, 0.1922, 0.06)
ob_checkpoint__12.color = (0.8, 0.8, 0.8, 1.0)
ob_checkpoint__12.material_slots[0].link = 'OBJECT'; ob_checkpoint__12.material_slots[0].material = mat_checkpoints
ob_checkpoint__13.parent = ob_checkpoints
ob_checkpoint__13.location = (-164.6, -18.2, 449.0)
ob_checkpoint__13.rotation_euler = (0.0, -1.571, 0.0)
ob_checkpoint__13.scale = (0.43, 0.1922, 0.06)
ob_checkpoint__13.color = (0.8, 0.8, 0.8, 1.0)
ob_checkpoint__13.material_slots[0].link = 'OBJECT'; ob_checkpoint__13.material_slots[0].material = mat_checkpoints
ob_checkpoint__14.parent = ob_checkpoints
ob_checkpoint__14.location = (-196.6, -18.2, 449.0)
ob_checkpoint__14.rotation_euler = (0.0, -1.571, 0.0)
ob_checkpoint__14.scale = (0.43, 0.1922, 0.06)
ob_checkpoint__14.color = (0.8, 0.8, 0.8, 1.0)
ob_checkpoint__14.material_slots[0].link = 'OBJECT'; ob_checkpoint__14.material_slots[0].material = mat_checkpoints
ob_checkpoint__15.parent = ob_checkpoints
ob_checkpoint__15.location = (-228.6, -18.2, 449.0)
ob_checkpoint__15.rotation_euler = (0.0, -1.571, 0.0)
ob_checkpoint__15.scale = (0.43, 0.1922, 0.06)
ob_checkpoint__15.color = (0.8, 0.8, 0.8, 1.0)
ob_checkpoint__15.material_slots[0].link = 'OBJECT'; ob_checkpoint__15.material_slots[0].material = mat_checkpoints
ob_checkpoint__16.parent = ob_checkpoints
ob_checkpoint__16.location = (-263.2, -18.2, 449.0)
ob_checkpoint__16.rotation_euler = (0.0, -1.571, 0.0)
ob_checkpoint__16.scale = (0.43, 0.1922, 0.06)
ob_checkpoint__16.color = (0.8, 0.8, 0.8, 1.0)
ob_checkpoint__16.material_slots[0].link = 'OBJECT'; ob_checkpoint__16.material_slots[0].material = mat_checkpoints
ob_checkpoint__17.parent = ob_checkpoints
ob_checkpoint__17.location = (-297.1, -18.2, 449.0)
ob_checkpoint__17.rotation_euler = (0.0, -1.571, 0.0)
ob_checkpoint__17.scale = (0.43, 0.1922, 0.06)
ob_checkpoint__17.color = (0.8, 0.8, 0.8, 1.0)
ob_checkpoint__17.material_slots[0].link = 'OBJECT'; ob_checkpoint__17.material_slots[0].material = mat_checkpoints
ob_checkpoints.location = (-0.002131, 2.336, 0.2679)
ob_checkpoints.rotation_euler = (1.571, -0.0, 0.0)
ob_checkpoints.scale = (0.01, 0.01, 0.01)
ob_checkpoints.color = (0.8, 0.8, 0.8, 1.0)
ob_cube_001.location = (-1.956, -1.851, -0.03032)

# ---- collection membership
col_collection.objects.link(ob_cube)
col_collection.objects.link(ob_cube__1)
col_collection.objects.link(ob_obstacles)
col_collection.objects.link(ob_gameobject)
col_collection.objects.link(ob_gameobject__1)
col_collection.objects.link(ob_gameobject__2)
col_collection.objects.link(ob_gameobject__3)
col_collection.objects.link(ob_bounds)
col_collection.objects.link(ob_cube_1)
col_collection.objects.link(ob_checkpoint)
col_collection.objects.link(ob_checkpoint__59)
col_collection.objects.link(ob_checkpoint__1)
col_collection.objects.link(ob_checkpoint__60)
col_collection.objects.link(ob_checkpoint__2)
col_collection.objects.link(ob_checkpoint__61)
col_collection.objects.link(ob_checkpoint__3)
col_collection.objects.link(ob_checkpoint__62)
col_collection.objects.link(ob_checkpoint__4)
col_collection.objects.link(ob_checkpoint__63)
col_collection.objects.link(ob_checkpoint__5)
col_collection.objects.link(ob_checkpoint__64)
col_collection.objects.link(ob_checkpoint__6)
col_collection.objects.link(ob_checkpoint__7)
col_collection.objects.link(ob_checkpoint__34)
col_collection.objects.link(ob_checkpoint__41)
col_collection.objects.link(ob_checkpoint__37)
col_collection.objects.link(ob_checkpoint__42)
col_collection.objects.link(ob_checkpoint__8)
col_collection.objects.link(ob_checkpoint__25)
col_collection.objects.link(ob_checkpoint__9)
col_collection.objects.link(ob_checkpoint__18)
col_collection.objects.link(ob_checkpoint__35)
col_collection.objects.link(ob_checkpoint__43)
col_collection.objects.link(ob_checkpoint__38)
col_collection.objects.link(ob_checkpoint__44)
col_collection.objects.link(ob_checkpoint__19)
col_collection.objects.link(ob_checkpoint__47)
col_collection.objects.link(ob_checkpoint__55)
col_collection.objects.link(ob_checkpoint__56)
col_collection.objects.link(ob_checkpoint__36)
col_collection.objects.link(ob_checkpoint__45)
col_collection.objects.link(ob_checkpoint__40)
col_collection.objects.link(ob_checkpoint__39)
col_collection.objects.link(ob_checkpoint__57)
col_collection.objects.link(ob_checkpoint__58)
col_collection.objects.link(ob_checkpoint__46)
col_collection.objects.link(ob_checkpoint__26)
col_collection.objects.link(ob_checkpoint__32)
col_collection.objects.link(ob_checkpoint__33)
col_collection.objects.link(ob_checkpoint__20)
col_collection.objects.link(ob_checkpoint__48)
col_collection.objects.link(ob_checkpoint__27)
col_collection.objects.link(ob_checkpoint__21)
col_collection.objects.link(ob_checkpoint__49)
col_collection.objects.link(ob_checkpoint__28)
col_collection.objects.link(ob_checkpoint__22)
col_collection.objects.link(ob_checkpoint__50)
col_collection.objects.link(ob_checkpoint__29)
col_collection.objects.link(ob_checkpoint__23)
col_collection.objects.link(ob_checkpoint__51)
col_collection.objects.link(ob_checkpoint__30)
col_collection.objects.link(ob_checkpoint__24)
col_collection.objects.link(ob_checkpoint__53)
col_collection.objects.link(ob_checkpoint__52)
col_collection.objects.link(ob_checkpoint__54)
col_collection.objects.link(ob_checkpoint__31)
col_collection.objects.link(ob_checkpoint__10)
col_collection.objects.link(ob_checkpoint__11)
col_collection.objects.link(ob_checkpoint__12)
col_collection.objects.link(ob_checkpoint__13)
col_collection.objects.link(ob_checkpoint__14)
col_collection.objects.link(ob_checkpoint__15)
col_collection.objects.link(ob_checkpoint__16)
col_collection.objects.link(ob_checkpoint__17)
col_collection.objects.link(ob_checkpoints)
col_collection.objects.link(ob_cube_001)

# ---- scene / render settings (as saved in the file)
scene.frame_start = 1; scene.frame_end = 250; scene.frame_set(1)
scene.render.engine = 'BLENDER_EEVEE_NEXT'
scene.render.fps = 25
scene.cycles.sampling_pattern = 'TABULATED_SOBOL'
scene.view_settings.view_transform = 'Filmic'
bpy.context.view_layer.update()

# ---- added for rendering (the .blend has no active camera and no usable light): camera, sun
cam_auto = bpy.data.cameras.new('AutoCamera')
cam_auto.lens = 50.0
cam_auto.sensor_width = 36.0
cam_auto.clip_end = 1000.0
ob_auto_camera = bpy.data.objects.new('AutoCamera', cam_auto)
scene.collection.objects.link(ob_auto_camera)
ob_auto_camera.location = (9.35824, -11.2418, 7.44536)
ob_auto_camera.rotation_euler = (1.09748, -7.21219e-08, 0.694738)
scene.camera = ob_auto_camera
light_auto_sun = bpy.data.lights.new('AutoSun', 'SUN')
light_auto_sun.energy = 3.0
light_auto_sun.angle = 0.0523599
ob_auto_sun = bpy.data.objects.new('AutoSun', light_auto_sun)
scene.collection.objects.link(ob_auto_sun)
ob_auto_sun.rotation_euler = (0.872665, 0.174533, 0.523599)
bpy.context.view_layer.update()
